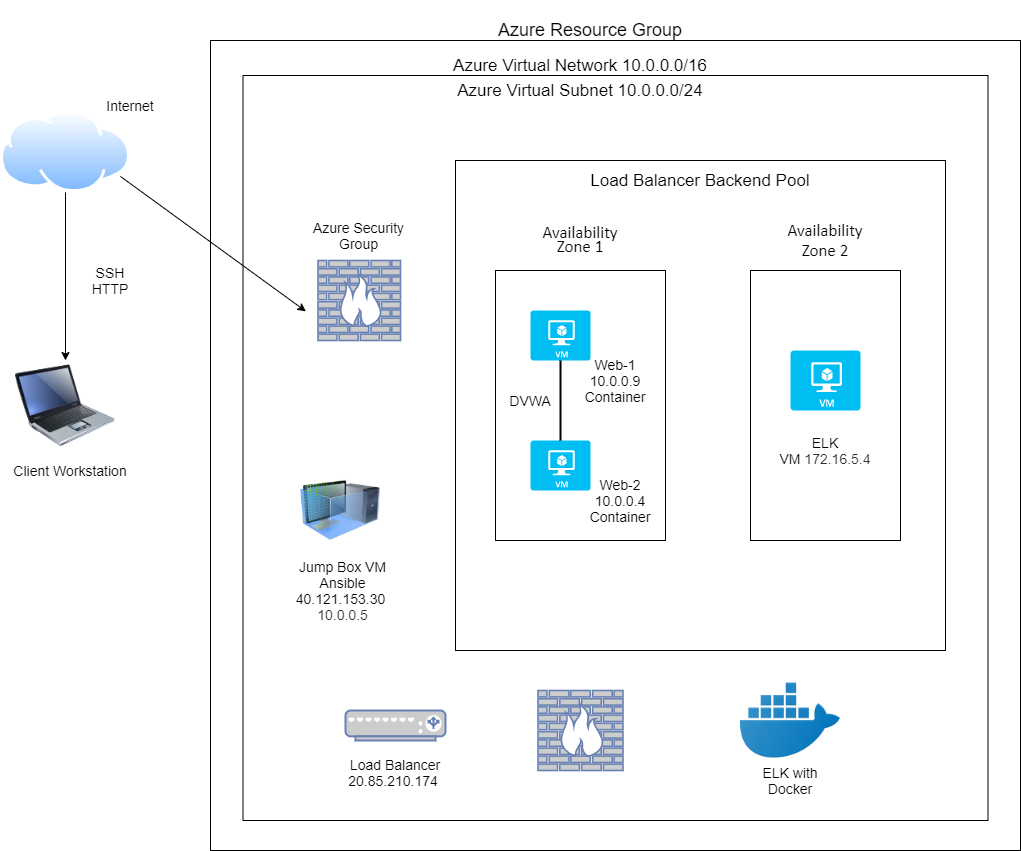

The diagram above was exported from draw.io. Its source (the exported page's mxGraphModel, read from the mxfile embedded in the PNG):
<mxGraphModel dx="1038" dy="546" grid="1" gridSize="10" guides="1" tooltips="1" connect="1" arrows="1" fold="1" page="1" pageScale="1" pageWidth="850" pageHeight="1100" math="0" shadow="0">
  <root>
    <mxCell id="0" />
    <mxCell id="1" parent="0" />
    <mxCell id="dw-40gh_alFlPmfjpWOQ-15" value="" style="whiteSpace=wrap;html=1;aspect=fixed;" parent="1" vertex="1">
      <mxGeometry x="500" y="405" width="460" height="460" as="geometry" />
    </mxCell>
    <mxCell id="_vvXO8JkHWAq1JnP7viR-4" value="" style="edgeStyle=orthogonalEdgeStyle;rounded=0;orthogonalLoop=1;jettySize=auto;html=1;" parent="1" source="_vvXO8JkHWAq1JnP7viR-1" target="_vvXO8JkHWAq1JnP7viR-3" edge="1">
      <mxGeometry relative="1" as="geometry" />
    </mxCell>
    <mxCell id="_vvXO8JkHWAq1JnP7viR-1" value="" style="aspect=fixed;perimeter=ellipsePerimeter;html=1;align=center;shadow=0;dashed=0;spacingTop=3;image;image=img/lib/active_directory/internet_cloud.svg;" parent="1" vertex="1">
      <mxGeometry x="30" y="150" width="130" height="81.9" as="geometry" />
    </mxCell>
    <mxCell id="_vvXO8JkHWAq1JnP7viR-3" value="" style="image;html=1;image=img/lib/clip_art/computers/Laptop_128x128.png" parent="1" vertex="1">
      <mxGeometry x="45" y="400" width="100" height="90" as="geometry" />
    </mxCell>
    <mxCell id="_vvXO8JkHWAq1JnP7viR-5" value="&lt;font style=&quot;font-size: 14px&quot;&gt;Internet&lt;/font&gt;" style="text;html=1;strokeColor=none;fillColor=none;align=center;verticalAlign=middle;whiteSpace=wrap;rounded=0;" parent="1" vertex="1">
      <mxGeometry x="110" y="120" width="100" height="50" as="geometry" />
    </mxCell>
    <mxCell id="_vvXO8JkHWAq1JnP7viR-6" value="&lt;font style=&quot;font-size: 14px&quot;&gt;Client Workstation&lt;/font&gt;" style="text;html=1;strokeColor=none;fillColor=none;align=center;verticalAlign=middle;whiteSpace=wrap;rounded=0;" parent="1" vertex="1">
      <mxGeometry x="40" y="490" width="120" height="40" as="geometry" />
    </mxCell>
    <mxCell id="_vvXO8JkHWAq1JnP7viR-7" value="" style="whiteSpace=wrap;html=1;aspect=fixed;" parent="1" vertex="1">
      <mxGeometry x="240" y="80" width="810" height="810" as="geometry" />
    </mxCell>
    <mxCell id="_vvXO8JkHWAq1JnP7viR-8" value="&lt;font style=&quot;font-size: 14px&quot;&gt;SSH&lt;br&gt;HTTP&lt;/font&gt;" style="text;html=1;strokeColor=none;fillColor=none;align=center;verticalAlign=middle;whiteSpace=wrap;rounded=0;" parent="1" vertex="1">
      <mxGeometry x="120" y="270" width="40" height="100" as="geometry" />
    </mxCell>
    <mxCell id="_vvXO8JkHWAq1JnP7viR-10" value="" style="whiteSpace=wrap;html=1;aspect=fixed;" parent="1" vertex="1">
      <mxGeometry x="272.5" y="115" width="745" height="745" as="geometry" />
    </mxCell>
    <mxCell id="_vvXO8JkHWAq1JnP7viR-11" value="&lt;font style=&quot;font-size: 18px&quot;&gt;Azure Resource Group&lt;/font&gt;" style="text;html=1;strokeColor=none;fillColor=none;align=center;verticalAlign=middle;whiteSpace=wrap;rounded=0;" parent="1" vertex="1">
      <mxGeometry x="410" y="40" width="420" height="60" as="geometry" />
    </mxCell>
    <mxCell id="_vvXO8JkHWAq1JnP7viR-12" value="&lt;font style=&quot;font-size: 17px&quot;&gt;Azure Virtual Network 10.0.0.0/16&lt;/font&gt;" style="text;html=1;strokeColor=none;fillColor=none;align=center;verticalAlign=middle;whiteSpace=wrap;rounded=0;" parent="1" vertex="1">
      <mxGeometry x="480" y="95" width="260" height="20" as="geometry" />
    </mxCell>
    <mxCell id="_vvXO8JkHWAq1JnP7viR-13" value="&lt;font style=&quot;font-size: 17px&quot;&gt;Azure Virtual Subnet 10.0.0.0/24&lt;/font&gt;" style="text;html=1;strokeColor=none;fillColor=none;align=center;verticalAlign=middle;whiteSpace=wrap;rounded=0;" parent="1" vertex="1">
      <mxGeometry x="450" y="120" width="320" height="20" as="geometry" />
    </mxCell>
    <mxCell id="_vvXO8JkHWAq1JnP7viR-22" value="" style="endArrow=classic;html=1;entryX=0.054;entryY=0.343;entryDx=0;entryDy=0;entryPerimeter=0;" parent="1" edge="1">
      <mxGeometry width="50" height="50" relative="1" as="geometry">
        <mxPoint x="150" y="215.95" as="sourcePoint" />
        <mxPoint x="335.4000000000001" y="350.8700000000001" as="targetPoint" />
      </mxGeometry>
    </mxCell>
    <mxCell id="_vvXO8JkHWAq1JnP7viR-24" value="&lt;font style=&quot;font-size: 14px&quot;&gt;Azure Security Group&lt;/font&gt;" style="text;html=1;strokeColor=none;fillColor=none;align=center;verticalAlign=middle;whiteSpace=wrap;rounded=0;" parent="1" vertex="1">
      <mxGeometry x="336.25" y="260" width="105" height="30" as="geometry" />
    </mxCell>
    <mxCell id="_vvXO8JkHWAq1JnP7viR-25" value="" style="fontColor=#0066CC;verticalAlign=top;verticalLabelPosition=bottom;labelPosition=center;align=center;html=1;outlineConnect=0;fillColor=#CCCCCC;strokeColor=#6881B3;gradientColor=none;gradientDirection=north;strokeWidth=2;shape=mxgraph.networks.load_balancer;" parent="1" vertex="1">
      <mxGeometry x="375" y="750" width="100" height="30" as="geometry" />
    </mxCell>
    <mxCell id="_vvXO8JkHWAq1JnP7viR-28" value="&lt;font style=&quot;font-size: 14px&quot;&gt;Load Balancer 20.85.210.174&lt;span style=&quot;background-color: rgb(255 , 255 , 255)&quot;&gt;&amp;nbsp;&lt;/span&gt;&lt;br&gt;&amp;nbsp;&lt;/font&gt;" style="text;html=1;strokeColor=none;fillColor=none;align=center;verticalAlign=middle;whiteSpace=wrap;rounded=0;" parent="1" vertex="1">
      <mxGeometry x="355" y="795" width="140" height="50" as="geometry" />
    </mxCell>
    <mxCell id="_vvXO8JkHWAq1JnP7viR-42" value="" style="image;html=1;image=img/lib/clip_art/computers/Virtual_Machine_128x128.png;gradientColor=none;" parent="1" vertex="1">
      <mxGeometry x="330" y="510" width="80" height="80" as="geometry" />
    </mxCell>
    <mxCell id="_vvXO8JkHWAq1JnP7viR-44" value="&lt;font style=&quot;font-size: 14px&quot;&gt;Jump Box VM Ansible 40.121.153.30&amp;nbsp;&lt;br&gt;&lt;span style=&quot;color: rgb(50 , 49 , 48) ; background-color: rgb(255 , 255 , 255)&quot;&gt;10.0.0.5&lt;/span&gt;&lt;/font&gt;" style="text;html=1;strokeColor=none;fillColor=none;align=center;verticalAlign=middle;whiteSpace=wrap;rounded=0;" parent="1" vertex="1">
      <mxGeometry x="330" y="600" width="85" height="60" as="geometry" />
    </mxCell>
    <mxCell id="dw-40gh_alFlPmfjpWOQ-12" value="" style="shape=image;html=1;verticalAlign=top;verticalLabelPosition=bottom;labelBackgroundColor=#ffffff;imageAspect=0;aspect=fixed;image=https://cdn3.iconfinder.com/data/icons/social-media-2169/24/social_media_social_media_logo_docker-128.png" parent="1" vertex="1">
      <mxGeometry x="770" y="710" width="100" height="100" as="geometry" />
    </mxCell>
    <mxCell id="dw-40gh_alFlPmfjpWOQ-13" value="&lt;font style=&quot;font-size: 14px&quot;&gt;ELK with Docker&lt;/font&gt;" style="text;html=1;strokeColor=none;fillColor=none;align=center;verticalAlign=middle;whiteSpace=wrap;rounded=0;" parent="1" vertex="1">
      <mxGeometry x="785" y="810" width="70" height="20" as="geometry" />
    </mxCell>
    <mxCell id="dw-40gh_alFlPmfjpWOQ-19" value="" style="whiteSpace=wrap;html=1;aspect=fixed;" parent="1" vertex="1">
      <mxGeometry x="485" y="200" width="490" height="490" as="geometry" />
    </mxCell>
    <mxCell id="dw-40gh_alFlPmfjpWOQ-6" value="" style="rounded=0;whiteSpace=wrap;html=1;" parent="1" vertex="1">
      <mxGeometry x="780" y="310" width="150" height="270" as="geometry" />
    </mxCell>
    <mxCell id="dw-40gh_alFlPmfjpWOQ-2" value="" style="rounded=0;whiteSpace=wrap;html=1;" parent="1" vertex="1">
      <mxGeometry x="525" y="310" width="170" height="270" as="geometry" />
    </mxCell>
    <mxCell id="dw-40gh_alFlPmfjpWOQ-10" value="" style="verticalLabelPosition=bottom;html=1;verticalAlign=top;align=center;strokeColor=none;fillColor=#00BEF2;shape=mxgraph.azure.virtual_machine;" parent="1" vertex="1">
      <mxGeometry x="820" y="390" width="70" height="60" as="geometry" />
    </mxCell>
    <mxCell id="dw-40gh_alFlPmfjpWOQ-11" value="&lt;font style=&quot;font-size: 14px&quot;&gt;ELK VM&amp;nbsp;&lt;span style=&quot;color: rgb(50 , 49 , 48) ; background-color: rgb(255 , 255 , 255)&quot;&gt;172.16.5.4&lt;/span&gt;&lt;/font&gt;" style="text;html=1;strokeColor=none;fillColor=none;align=center;verticalAlign=middle;whiteSpace=wrap;rounded=0;" parent="1" vertex="1">
      <mxGeometry x="835" y="480" width="40" height="20" as="geometry" />
    </mxCell>
    <mxCell id="dw-40gh_alFlPmfjpWOQ-9" value="&lt;span style=&quot;line-height: 107% ; font-family: &amp;#34;calibri&amp;#34; , sans-serif&quot;&gt;&lt;font style=&quot;font-size: 17px&quot;&gt;Availability Zone 1&lt;/font&gt;&lt;/span&gt;" style="text;html=1;strokeColor=none;fillColor=none;align=center;verticalAlign=middle;whiteSpace=wrap;rounded=0;" parent="1" vertex="1">
      <mxGeometry x="590" y="270" width="40" height="20" as="geometry" />
    </mxCell>
    <mxCell id="_vvXO8JkHWAq1JnP7viR-39" value="" style="verticalLabelPosition=bottom;html=1;verticalAlign=top;align=center;strokeColor=none;fillColor=#00BEF2;shape=mxgraph.azure.virtual_machine;" parent="1" vertex="1">
      <mxGeometry x="560" y="350" width="60" height="50" as="geometry" />
    </mxCell>
    <mxCell id="XSY9on5JofDvSqF1-v6A-5" value="&lt;font style=&quot;font-size: 14px&quot;&gt;Web-1&lt;br&gt;10.0.0.9 Container&lt;/font&gt;" style="text;html=1;strokeColor=none;fillColor=none;align=center;verticalAlign=middle;whiteSpace=wrap;rounded=0;" parent="1" vertex="1">
      <mxGeometry x="625" y="410" width="40" height="20" as="geometry" />
    </mxCell>
    <mxCell id="_vvXO8JkHWAq1JnP7viR-41" value="" style="verticalLabelPosition=bottom;html=1;verticalAlign=top;align=center;strokeColor=none;fillColor=#00BEF2;shape=mxgraph.azure.virtual_machine;" parent="1" vertex="1">
      <mxGeometry x="560" y="480" width="60" height="50" as="geometry" />
    </mxCell>
    <mxCell id="dw-40gh_alFlPmfjpWOQ-4" value="" style="line;strokeWidth=2;direction=south;html=1;" parent="1" vertex="1">
      <mxGeometry x="585" y="400" width="10" height="80" as="geometry" />
    </mxCell>
    <mxCell id="XSY9on5JofDvSqF1-v6A-25" value="&lt;font style=&quot;font-size: 14px&quot;&gt;DVWA&lt;/font&gt;" style="text;html=1;strokeColor=none;fillColor=none;align=center;verticalAlign=middle;whiteSpace=wrap;rounded=0;" parent="1" vertex="1">
      <mxGeometry x="540" y="430" width="40" height="20" as="geometry" />
    </mxCell>
    <mxCell id="XSY9on5JofDvSqF1-v6A-6" value="&lt;font style=&quot;font-size: 14px&quot;&gt;Web-2&lt;br&gt;10.0.0.4 Container&lt;/font&gt;" style="text;html=1;strokeColor=none;fillColor=none;align=center;verticalAlign=middle;whiteSpace=wrap;rounded=0;" parent="1" vertex="1">
      <mxGeometry x="630" y="530" width="40" height="20" as="geometry" />
    </mxCell>
    <mxCell id="dw-40gh_alFlPmfjpWOQ-23" value="&lt;span style=&quot;font-family: &amp;#34;calibri&amp;#34; , sans-serif ; font-size: 17px&quot;&gt;Availability Zone 2&lt;/span&gt;" style="text;html=1;strokeColor=none;fillColor=none;align=center;verticalAlign=middle;whiteSpace=wrap;rounded=0;" parent="1" vertex="1">
      <mxGeometry x="835" y="270" width="40" height="20" as="geometry" />
    </mxCell>
    <mxCell id="dw-40gh_alFlPmfjpWOQ-24" value="&lt;font style=&quot;font-size: 17px&quot;&gt;Load Balancer Backend Pool&lt;/font&gt;" style="text;html=1;strokeColor=none;fillColor=none;align=center;verticalAlign=middle;whiteSpace=wrap;rounded=0;" parent="1" vertex="1">
      <mxGeometry x="610" y="210" width="240" height="20" as="geometry" />
    </mxCell>
    <mxCell id="Tv74JK84CnmApP4LPIxz-1" value="" style="fontColor=#0066CC;verticalAlign=top;verticalLabelPosition=bottom;labelPosition=center;align=center;html=1;outlineConnect=0;fillColor=#CCCCCC;strokeColor=#6881B3;gradientColor=none;gradientDirection=north;strokeWidth=2;shape=mxgraph.networks.firewall;" vertex="1" parent="1">
      <mxGeometry x="347.5" y="300" width="82.5" height="80" as="geometry" />
    </mxCell>
    <mxCell id="Tv74JK84CnmApP4LPIxz-2" value="" style="fontColor=#0066CC;verticalAlign=top;verticalLabelPosition=bottom;labelPosition=center;align=center;html=1;outlineConnect=0;fillColor=#CCCCCC;strokeColor=#6881B3;gradientColor=none;gradientDirection=north;strokeWidth=2;shape=mxgraph.networks.firewall;" vertex="1" parent="1">
      <mxGeometry x="567.5" y="730" width="85" height="80" as="geometry" />
    </mxCell>
  </root>
</mxGraphModel>